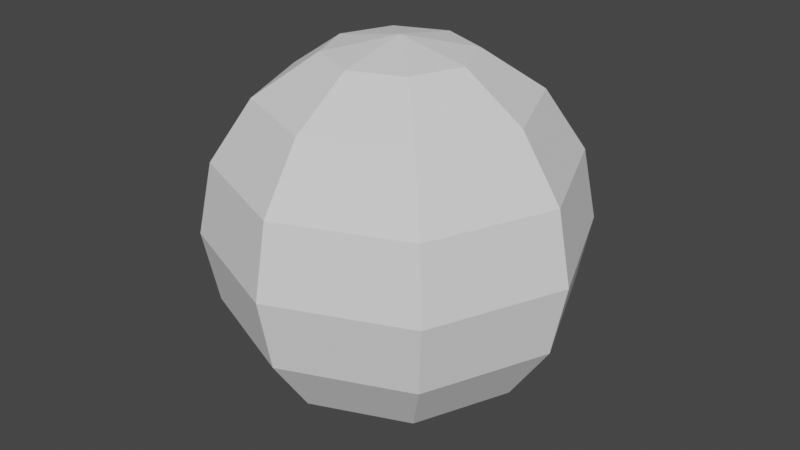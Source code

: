 # Source: Skull.blend  (saved by Blender 3.1.7; exported with 4.5.12 LTS)
import bpy
from mathutils import Matrix  # noqa: F401  (used for matrix-valued properties, if any)

bpy.ops.wm.read_factory_settings(use_empty=True)
scene = bpy.context.scene
scene.name = 'Scene'

# ---- collections
col_collection = bpy.data.collections.new('Collection'); scene.collection.children.link(col_collection)

# ---- world
world_world = bpy.data.worlds.new('World'); scene.world = world_world
world_world.use_nodes = True; world_world.node_tree.nodes.clear()
_N = world_world.node_tree.nodes; _L = world_world.node_tree.links
n0 = _N.new('ShaderNodeOutputWorld'); n0.name = 'World Output'; n0.location = (300, 300)
n1 = _N.new('ShaderNodeBackground'); n1.name = 'Background'; n1.location = (10, 300)
n1.inputs[0].default_value = (0.05088, 0.05088, 0.05088, 1.0)
_L.new(n1.outputs[0], n0.inputs[0])
n0.is_active_output = True
world_world.color = (0.05088, 0.05088, 0.05088)
world_world.use_sun_shadow = False
world_world.sun_shadow_jitter_overblur = 0.0

# ---- meshes
me_sphere_001 = bpy.data.meshes.new('Sphere.001')
me_sphere_001.from_pydata([(2.029, 2.029, 6.929), (3.75, 3.75, 5.303), (4.9, 4.9, 2.87), (5.303, 5.303, -3.278e-07), (4.9, 4.9, -2.87), (3.75, 3.75, -5.303), (2.029, 2.029, -6.929), (2.87, -6.689e-07, 6.929), (5.303, -6.689e-07, 5.303), (6.929, -4.305e-07, 2.87), (7.5, -4.305e-07, -3.278e-07), (6.929, -4.305e-07, -2.87), (5.303, -6.689e-07, -5.303), (2.87, -6.689e-07, -6.929), (2.029, -2.029, 6.929), (3.75, -3.75, 5.303), (4.9, -4.9, 2.87), (5.303, -5.303, -3.278e-07), (4.9, -4.9, -2.87), (3.75, -3.75, -5.303), (2.029, -2.029, -6.929), (-1.321e-08, -2.87, 6.929), (-1.321e-08, -5.303, 5.303), (2.252e-07, -6.929, 2.87), (-1.321e-08, -7.5, -3.278e-07), (2.252e-07, -6.929, -2.87), (-1.321e-08, -5.303, -5.303), (-1.321e-08, -2.87, -6.929), (-4.636e-07, -1.119e-06, 7.5), (-2.029, -2.029, 6.929), (-3.75, -3.75, 5.303), (-4.9, -4.9, 2.87), (-5.303, -5.303, -3.278e-07), (-4.9, -4.9, -2.87), (-3.75, -3.75, -5.303), (-2.029, -2.029, -6.929), (0.0, -6.557e-07, -7.5), (-2.87, -6.689e-07, 6.929), (-5.303, -6.689e-07, 5.303), (-6.929, -4.305e-07, 2.87), (-7.5, -4.305e-07, -3.278e-07), (-6.929, -4.305e-07, -2.87), (-5.303, -6.689e-07, -5.303), (-2.87, -6.689e-07, -6.929), (-2.029, 2.029, 6.929), (-3.75, 3.75, 5.303), (-4.9, 4.9, 2.87), (-5.303, 5.303, -3.278e-07), (-4.9, 4.9, -2.87), (-3.75, 3.75, -5.303), (-2.029, 2.029, -6.929), (-1.321e-08, 2.87, 6.929), (-2.516e-07, 5.303, 5.303), (-1.321e-08, 6.929, 2.87), (2.252e-07, 7.5, -3.278e-07), (-1.321e-08, 6.929, -2.87), (-2.516e-07, 5.303, -5.303), (-1.321e-08, 2.87, -6.929)], [], [(36, 57, 6), (56, 55, 4, 5), (54, 53, 2, 3), (52, 51, 0, 1), (57, 56, 5, 6), (55, 54, 3, 4), (53, 52, 1, 2), (51, 28, 0), (6, 5, 12, 13), (4, 3, 10, 11), (2, 1, 8, 9), (0, 28, 7), (36, 6, 13), (5, 4, 11, 12), (3, 2, 9, 10), (1, 0, 7, 8), (11, 10, 17, 18), (9, 8, 15, 16), (7, 28, 14), (36, 13, 20), (12, 11, 18, 19), (10, 9, 16, 17), (8, 7, 14, 15), (13, 12, 19, 20), (36, 20, 27), (19, 18, 25, 26), (17, 16, 23, 24), (15, 14, 21, 22), (20, 19, 26, 27), (18, 17, 24, 25), (16, 15, 22, 23), (14, 28, 21), (24, 23, 31, 32), (22, 21, 29, 30), (27, 26, 34, 35), (25, 24, 32, 33), (23, 22, 30, 31), (21, 28, 29), (36, 27, 35), (26, 25, 33, 34), (35, 34, 42, 43), (33, 32, 40, 41), (31, 30, 38, 39), (29, 28, 37), (36, 35, 43), (34, 33, 41, 42), (32, 31, 39, 40), (30, 29, 37, 38), (39, 38, 45, 46), (37, 28, 44), (36, 43, 50), (42, 41, 48, 49), (40, 39, 46, 47), (38, 37, 44, 45), (43, 42, 49, 50), (41, 40, 47, 48), (36, 50, 57), (49, 48, 55, 56), (47, 46, 53, 54), (45, 44, 51, 52), (50, 49, 56, 57), (48, 47, 54, 55), (46, 45, 52, 53), (44, 28, 51)])
me_sphere_001.use_remesh_fix_poles = True
me_sphere_001.use_remesh_preserve_attributes = False
me_sphere_001.update()

# ---- objects
ob_sphere = bpy.data.objects.new('Sphere', me_sphere_001)

# ---- transforms, parenting, visibility, modifiers, constraints
ob_sphere.location = (0.0, 0.0, -7.5)

# ---- collection membership
col_collection.objects.link(ob_sphere)

# ---- scene / render settings (as saved in the file)
scene.frame_start = 1; scene.frame_end = 250; scene.frame_set(1)
scene.render.engine = 'BLENDER_EEVEE_NEXT'
scene.cycles.sampling_pattern = 'TABULATED_SOBOL'
scene.cycles.use_light_tree = False
scene.view_settings.view_transform = 'Filmic'
bpy.context.view_layer.update()

# ---- added for rendering (the .blend has no active camera and no usable light): camera, sun
cam_auto = bpy.data.cameras.new('AutoCamera')
cam_auto.lens = 50.0
cam_auto.sensor_width = 36.0
cam_auto.clip_end = 1000.0
ob_auto_camera = bpy.data.objects.new('AutoCamera', cam_auto)
scene.collection.objects.link(ob_auto_camera)
ob_auto_camera.location = (24.038, -28.8456, 11.7304)
ob_auto_camera.rotation_euler = (1.09748, -7.21219e-08, 0.694738)
scene.camera = ob_auto_camera
light_auto_sun = bpy.data.lights.new('AutoSun', 'SUN')
light_auto_sun.energy = 3.0
light_auto_sun.angle = 0.0523599
ob_auto_sun = bpy.data.objects.new('AutoSun', light_auto_sun)
scene.collection.objects.link(ob_auto_sun)
ob_auto_sun.rotation_euler = (0.872665, 0.174533, 0.523599)
bpy.context.view_layer.update()
